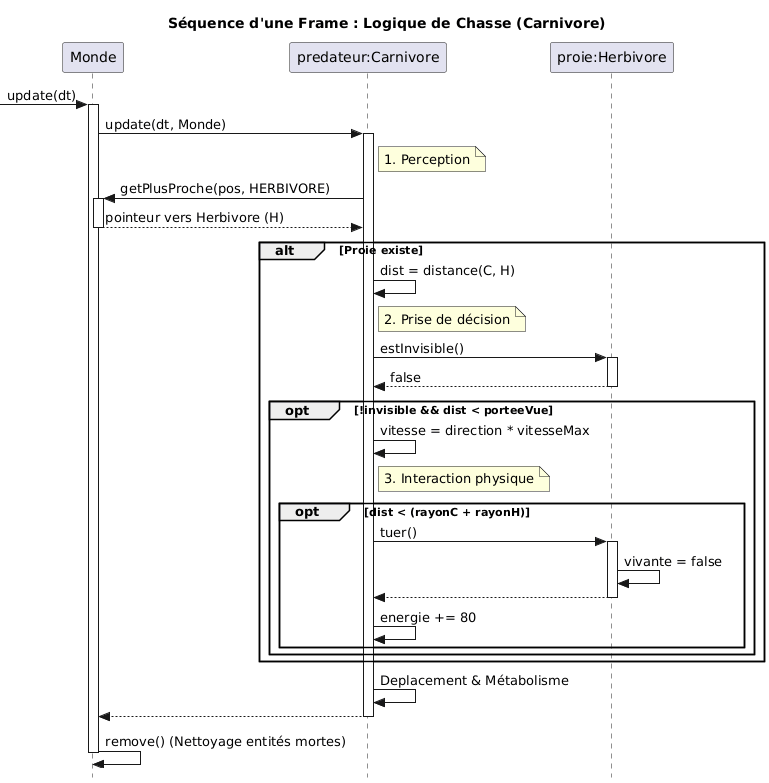

The diagram above was rendered by PlantUML. Its source (embedded in the PNG):
@startuml
skinparam style strictuml
title Séquence d'une Frame : Logique de Chasse (Carnivore)

participant "Monde" as W
participant "predateur:Carnivore" as C
participant "proie:Herbivore" as H

[-> W : update(dt)
activate W

W -> C : update(dt, Monde)
activate C

    note right of C: 1. Perception
    C -> W : getPlusProche(pos, HERBIVORE)
    activate W
    W --> C : pointeur vers Herbivore (H)
    deactivate W

    alt Proie existe
        C -> C : dist = distance(C, H)
        
        note right of C: 2. Prise de décision
        C -> H : estInvisible()
        activate H
        H --> C : false
        deactivate H
        
        opt !invisible && dist < porteeVue
            C -> C : vitesse = direction * vitesseMax
            
            note right of C: 3. Interaction physique
            opt dist < (rayonC + rayonH)
                C -> H : tuer()
                activate H
                H -> H : vivante = false
                H --> C
                deactivate H
                C -> C : energie += 80
            end
        end
    end

    C -> C : Deplacement & Métabolisme
C --> W
deactivate C

W -> W : remove() (Nettoyage entités mortes)
deactivate W
@enduml